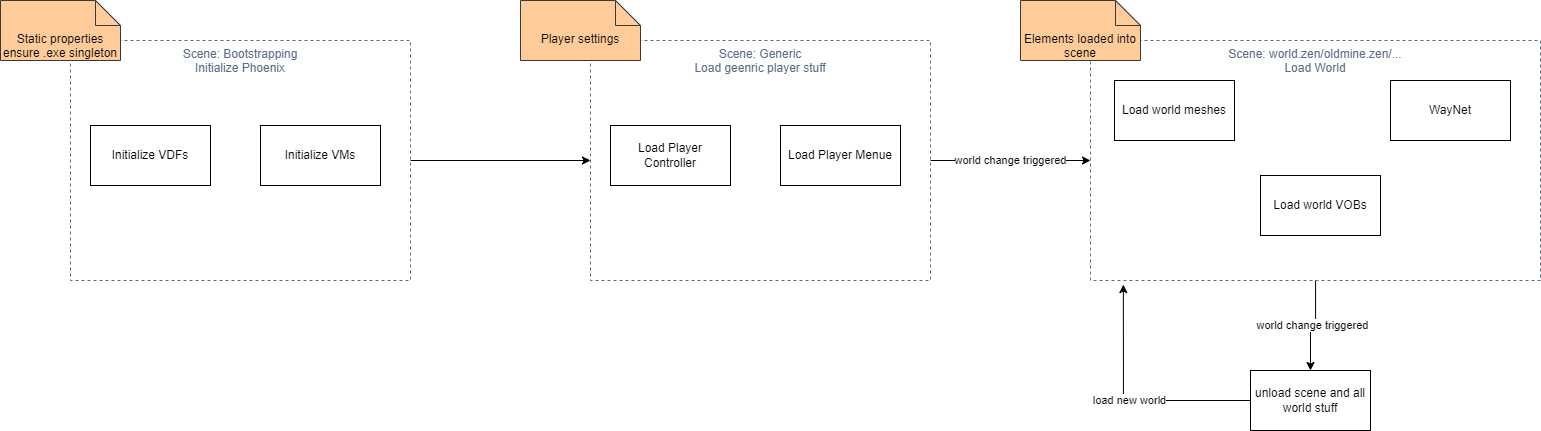

The diagram above was exported from draw.io. Its source (the exported page's mxGraphModel, read from the mxfile embedded in the PNG):
<mxGraphModel dx="2454" dy="1104" grid="1" gridSize="10" guides="1" tooltips="1" connect="1" arrows="1" fold="1" page="1" pageScale="1" pageWidth="827" pageHeight="1169" math="0" shadow="0">
  <root>
    <mxCell id="0" />
    <mxCell id="1" parent="0" />
    <mxCell id="Z5BnUO84gz9I9fcXToKm-19" value="world change triggered" style="edgeStyle=orthogonalEdgeStyle;rounded=0;orthogonalLoop=1;jettySize=auto;html=1;" parent="1" source="Z5BnUO84gz9I9fcXToKm-14" target="Z5BnUO84gz9I9fcXToKm-20" edge="1">
      <mxGeometry relative="1" as="geometry">
        <mxPoint x="665" y="850" as="targetPoint" />
      </mxGeometry>
    </mxCell>
    <mxCell id="Z5BnUO84gz9I9fcXToKm-14" value="Scene: world.zen/oldmine.zen/...&lt;br&gt;Load World" style="fillColor=none;strokeColor=#5A6C86;dashed=1;verticalAlign=top;fontStyle=0;fontColor=#5A6C86;whiteSpace=wrap;html=1;" parent="1" vertex="1">
      <mxGeometry x="440" y="420" width="450" height="240" as="geometry" />
    </mxCell>
    <mxCell id="Z5BnUO84gz9I9fcXToKm-17" value="world change triggered" style="edgeStyle=orthogonalEdgeStyle;rounded=0;orthogonalLoop=1;jettySize=auto;html=1;" parent="1" source="Z5BnUO84gz9I9fcXToKm-11" target="Z5BnUO84gz9I9fcXToKm-14" edge="1">
      <mxGeometry relative="1" as="geometry" />
    </mxCell>
    <mxCell id="Z5BnUO84gz9I9fcXToKm-11" value="Scene: Generic&lt;br&gt;Load geenric player stuff" style="fillColor=none;strokeColor=#5A6C86;dashed=1;verticalAlign=top;fontStyle=0;fontColor=#5A6C86;whiteSpace=wrap;html=1;" parent="1" vertex="1">
      <mxGeometry x="-60" y="420" width="340" height="240" as="geometry" />
    </mxCell>
    <mxCell id="Z5BnUO84gz9I9fcXToKm-4" value="Load world meshes" style="rounded=0;whiteSpace=wrap;html=1;" parent="1" vertex="1">
      <mxGeometry x="464" y="460" width="120" height="60" as="geometry" />
    </mxCell>
    <mxCell id="Z5BnUO84gz9I9fcXToKm-7" value="Load world VOBs" style="rounded=0;whiteSpace=wrap;html=1;" parent="1" vertex="1">
      <mxGeometry x="610" y="555" width="120" height="60" as="geometry" />
    </mxCell>
    <mxCell id="Z5BnUO84gz9I9fcXToKm-8" value="WayNet" style="rounded=0;whiteSpace=wrap;html=1;" parent="1" vertex="1">
      <mxGeometry x="740" y="460" width="120" height="60" as="geometry" />
    </mxCell>
    <mxCell id="Z5BnUO84gz9I9fcXToKm-9" value="Load Player Menue" style="rounded=0;whiteSpace=wrap;html=1;" parent="1" vertex="1">
      <mxGeometry x="130" y="505" width="120" height="60" as="geometry" />
    </mxCell>
    <mxCell id="Z5BnUO84gz9I9fcXToKm-12" value="Load Player Controller" style="rounded=0;whiteSpace=wrap;html=1;" parent="1" vertex="1">
      <mxGeometry x="-40" y="505" width="120" height="60" as="geometry" />
    </mxCell>
    <mxCell id="Z5BnUO84gz9I9fcXToKm-21" value="load new world" style="edgeStyle=orthogonalEdgeStyle;rounded=0;orthogonalLoop=1;jettySize=auto;html=1;entryX=0.073;entryY=1.017;entryDx=0;entryDy=0;entryPerimeter=0;exitX=0;exitY=0.5;exitDx=0;exitDy=0;" parent="1" source="Z5BnUO84gz9I9fcXToKm-20" target="Z5BnUO84gz9I9fcXToKm-14" edge="1">
      <mxGeometry relative="1" as="geometry">
        <Array as="points">
          <mxPoint x="473" y="780" />
        </Array>
      </mxGeometry>
    </mxCell>
    <mxCell id="Z5BnUO84gz9I9fcXToKm-20" value="unload scene and all world stuff" style="rounded=0;whiteSpace=wrap;html=1;" parent="1" vertex="1">
      <mxGeometry x="600" y="750" width="120" height="60" as="geometry" />
    </mxCell>
    <mxCell id="Z5BnUO84gz9I9fcXToKm-22" value="Player settings" style="shape=note2;boundedLbl=1;whiteSpace=wrap;html=1;size=25;verticalAlign=top;align=center;fillColor=#ffcc99;strokeColor=#36393d;" parent="1" vertex="1">
      <mxGeometry x="-130" y="380" width="120" height="60" as="geometry" />
    </mxCell>
    <mxCell id="Z5BnUO84gz9I9fcXToKm-23" value="Elements loaded into scene" style="shape=note2;boundedLbl=1;whiteSpace=wrap;html=1;size=25;verticalAlign=top;align=center;fillColor=#ffcc99;strokeColor=#36393d;" parent="1" vertex="1">
      <mxGeometry x="370" y="380" width="120" height="60" as="geometry" />
    </mxCell>
    <mxCell id="6zkUtOAF9PF0oUvhxug_-5" style="edgeStyle=orthogonalEdgeStyle;rounded=0;orthogonalLoop=1;jettySize=auto;html=1;" edge="1" parent="1" source="6zkUtOAF9PF0oUvhxug_-1" target="Z5BnUO84gz9I9fcXToKm-11">
      <mxGeometry relative="1" as="geometry" />
    </mxCell>
    <mxCell id="6zkUtOAF9PF0oUvhxug_-1" value="Scene: Bootstrapping&lt;br&gt;Initialize Phoenix" style="fillColor=none;strokeColor=#5A6C86;dashed=1;verticalAlign=top;fontStyle=0;fontColor=#5A6C86;whiteSpace=wrap;html=1;" vertex="1" parent="1">
      <mxGeometry x="-580" y="420" width="340" height="240" as="geometry" />
    </mxCell>
    <mxCell id="6zkUtOAF9PF0oUvhxug_-2" value="Initialize VMs" style="rounded=0;whiteSpace=wrap;html=1;" vertex="1" parent="1">
      <mxGeometry x="-390" y="505" width="120" height="60" as="geometry" />
    </mxCell>
    <mxCell id="6zkUtOAF9PF0oUvhxug_-3" value="Initialize VDFs" style="rounded=0;whiteSpace=wrap;html=1;" vertex="1" parent="1">
      <mxGeometry x="-560" y="505" width="120" height="60" as="geometry" />
    </mxCell>
    <mxCell id="6zkUtOAF9PF0oUvhxug_-4" value="Static properties ensure .exe singleton" style="shape=note2;boundedLbl=1;whiteSpace=wrap;html=1;size=25;verticalAlign=top;align=center;fillColor=#ffcc99;strokeColor=#36393d;" vertex="1" parent="1">
      <mxGeometry x="-650" y="380" width="120" height="60" as="geometry" />
    </mxCell>
  </root>
</mxGraphModel>